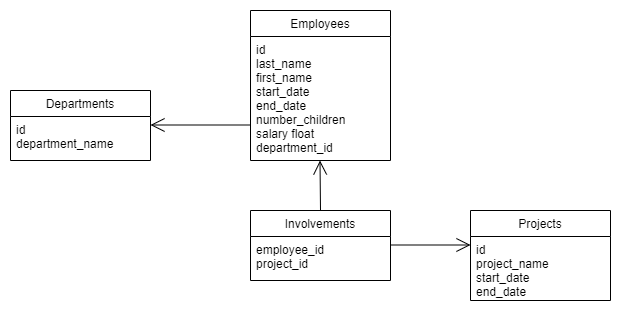

The diagram above was exported from draw.io. Its source (the exported page's mxGraphModel, read from the mxfile embedded in the PNG):
<mxGraphModel dx="877" dy="719" grid="1" gridSize="10" guides="1" tooltips="1" connect="1" arrows="1" fold="1" page="1" pageScale="1" pageWidth="850" pageHeight="1100" math="0" shadow="0">
  <root>
    <mxCell id="0" />
    <mxCell id="1" parent="0" />
    <mxCell id="67_GNCRiqqDBNKoxP6hb-1" value="Employees" style="swimlane;fontStyle=0;childLayout=stackLayout;horizontal=1;startSize=26;fillColor=none;horizontalStack=0;resizeParent=1;resizeParentMax=0;resizeLast=0;collapsible=1;marginBottom=0;" vertex="1" parent="1">
      <mxGeometry x="250" y="290" width="140" height="150" as="geometry" />
    </mxCell>
    <mxCell id="67_GNCRiqqDBNKoxP6hb-3" value="id&#10;last_name&#10;first_name&#10;start_date&#10;end_date&#10;number_children&#10;salary float&#10;department_id" style="text;strokeColor=none;fillColor=none;align=left;verticalAlign=top;spacingLeft=4;spacingRight=4;overflow=hidden;rotatable=0;points=[[0,0.5],[1,0.5]];portConstraint=eastwest;" vertex="1" parent="67_GNCRiqqDBNKoxP6hb-1">
      <mxGeometry y="26" width="140" height="124" as="geometry" />
    </mxCell>
    <mxCell id="67_GNCRiqqDBNKoxP6hb-5" value="Departments" style="swimlane;fontStyle=0;childLayout=stackLayout;horizontal=1;startSize=26;fillColor=none;horizontalStack=0;resizeParent=1;resizeParentMax=0;resizeLast=0;collapsible=1;marginBottom=0;" vertex="1" parent="1">
      <mxGeometry x="10" y="370" width="140" height="70" as="geometry" />
    </mxCell>
    <mxCell id="67_GNCRiqqDBNKoxP6hb-6" value="id&#10;department_name" style="text;strokeColor=none;fillColor=none;align=left;verticalAlign=top;spacingLeft=4;spacingRight=4;overflow=hidden;rotatable=0;points=[[0,0.5],[1,0.5]];portConstraint=eastwest;" vertex="1" parent="67_GNCRiqqDBNKoxP6hb-5">
      <mxGeometry y="26" width="140" height="44" as="geometry" />
    </mxCell>
    <mxCell id="67_GNCRiqqDBNKoxP6hb-7" value="Involvements" style="swimlane;fontStyle=0;childLayout=stackLayout;horizontal=1;startSize=26;fillColor=none;horizontalStack=0;resizeParent=1;resizeParentMax=0;resizeLast=0;collapsible=1;marginBottom=0;" vertex="1" parent="1">
      <mxGeometry x="250" y="490" width="140" height="70" as="geometry" />
    </mxCell>
    <mxCell id="67_GNCRiqqDBNKoxP6hb-8" value="employee_id&#10;project_id" style="text;strokeColor=none;fillColor=none;align=left;verticalAlign=top;spacingLeft=4;spacingRight=4;overflow=hidden;rotatable=0;points=[[0,0.5],[1,0.5]];portConstraint=eastwest;" vertex="1" parent="67_GNCRiqqDBNKoxP6hb-7">
      <mxGeometry y="26" width="140" height="44" as="geometry" />
    </mxCell>
    <mxCell id="67_GNCRiqqDBNKoxP6hb-9" value="Projects" style="swimlane;fontStyle=0;childLayout=stackLayout;horizontal=1;startSize=26;fillColor=none;horizontalStack=0;resizeParent=1;resizeParentMax=0;resizeLast=0;collapsible=1;marginBottom=0;" vertex="1" parent="1">
      <mxGeometry x="470" y="490" width="140" height="90" as="geometry" />
    </mxCell>
    <mxCell id="67_GNCRiqqDBNKoxP6hb-10" value="id&#10;project_name&#10;start_date&#10;end_date" style="text;strokeColor=none;fillColor=none;align=left;verticalAlign=top;spacingLeft=4;spacingRight=4;overflow=hidden;rotatable=0;points=[[0,0.5],[1,0.5]];portConstraint=eastwest;" vertex="1" parent="67_GNCRiqqDBNKoxP6hb-9">
      <mxGeometry y="26" width="140" height="64" as="geometry" />
    </mxCell>
    <mxCell id="67_GNCRiqqDBNKoxP6hb-12" value="" style="endArrow=open;endFill=1;endSize=12;html=1;" edge="1" parent="1">
      <mxGeometry width="160" relative="1" as="geometry">
        <mxPoint x="250" y="404.5" as="sourcePoint" />
        <mxPoint x="150" y="404.5" as="targetPoint" />
      </mxGeometry>
    </mxCell>
    <mxCell id="67_GNCRiqqDBNKoxP6hb-13" value="" style="endArrow=open;endFill=1;endSize=12;html=1;" edge="1" parent="1">
      <mxGeometry width="160" relative="1" as="geometry">
        <mxPoint x="390" y="524.5" as="sourcePoint" />
        <mxPoint x="470" y="524.5" as="targetPoint" />
      </mxGeometry>
    </mxCell>
    <mxCell id="67_GNCRiqqDBNKoxP6hb-14" value="" style="endArrow=open;endFill=1;endSize=12;html=1;" edge="1" parent="1">
      <mxGeometry width="160" relative="1" as="geometry">
        <mxPoint x="320" y="490" as="sourcePoint" />
        <mxPoint x="319.5" y="440" as="targetPoint" />
      </mxGeometry>
    </mxCell>
  </root>
</mxGraphModel>